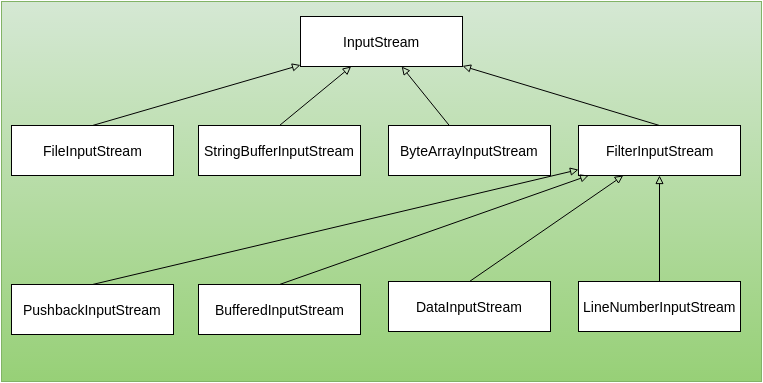

The diagram above was exported from draw.io. Its source (the exported page's mxGraphModel, read from the mxfile embedded in the PNG):
<mxGraphModel dx="823" dy="589" grid="1" gridSize="10" guides="1" tooltips="1" connect="1" arrows="1" fold="1" page="1" pageScale="1" pageWidth="826" pageHeight="1169" background="#ffffff" math="0" shadow="0">
  <root>
    <mxCell id="0" />
    <mxCell id="1" parent="0" />
    <mxCell id="37" value="" style="whiteSpace=wrap;html=1;fontSize=14;plain-green" parent="1" vertex="1">
      <mxGeometry x="33" y="30" width="760" height="380" as="geometry" />
    </mxCell>
    <mxCell id="36" value="" style="group" parent="1" vertex="1" connectable="0">
      <mxGeometry x="43" y="70" width="740" height="268" as="geometry" />
    </mxCell>
    <mxCell id="79" value="InputStream" style="html=1;fillColor=#FFFFFF;fontSize=14;" vertex="1" parent="1">
      <mxGeometry x="332" y="45" width="162" height="50" as="geometry" />
    </mxCell>
    <mxCell id="87" style="edgeStyle=none;rounded=0;html=1;exitX=0.5;exitY=0;startArrow=none;startFill=0;endArrow=block;endFill=0;jettySize=auto;orthogonalLoop=1;fontSize=14;" edge="1" parent="1" source="80" target="79">
      <mxGeometry relative="1" as="geometry" />
    </mxCell>
    <mxCell id="80" value="Filter&lt;span style=&quot;line-height: 1.2&quot;&gt;InputStream&lt;/span&gt;" style="html=1;fillColor=#FFFFFF;fontSize=14;" vertex="1" parent="1">
      <mxGeometry x="610" y="154" width="162" height="50" as="geometry" />
    </mxCell>
    <mxCell id="86" style="edgeStyle=none;rounded=0;html=1;startArrow=none;startFill=0;endArrow=block;endFill=0;jettySize=auto;orthogonalLoop=1;fontSize=14;" edge="1" parent="1" source="81" target="79">
      <mxGeometry relative="1" as="geometry" />
    </mxCell>
    <mxCell id="81" value="ByteArrayInputStream" style="html=1;fillColor=#FFFFFF;fontSize=14;" vertex="1" parent="1">
      <mxGeometry x="420" y="154" width="162" height="50" as="geometry" />
    </mxCell>
    <mxCell id="85" style="edgeStyle=none;rounded=0;html=1;exitX=0.5;exitY=0;startArrow=none;startFill=0;endArrow=block;endFill=0;jettySize=auto;orthogonalLoop=1;fontSize=14;" edge="1" parent="1" source="82" target="79">
      <mxGeometry relative="1" as="geometry" />
    </mxCell>
    <mxCell id="82" value="StringBufferInputStream" style="html=1;fillColor=#FFFFFF;fontSize=14;" vertex="1" parent="1">
      <mxGeometry x="230" y="154" width="162" height="50" as="geometry" />
    </mxCell>
    <mxCell id="84" style="edgeStyle=none;rounded=0;html=1;exitX=0.5;exitY=0;startArrow=none;startFill=0;endArrow=block;endFill=0;jettySize=auto;orthogonalLoop=1;fontSize=14;" edge="1" parent="1" source="83" target="79">
      <mxGeometry relative="1" as="geometry" />
    </mxCell>
    <mxCell id="83" value="FileInputStream" style="html=1;fillColor=#FFFFFF;fontSize=14;" vertex="1" parent="1">
      <mxGeometry x="43" y="154" width="162" height="50" as="geometry" />
    </mxCell>
    <mxCell id="95" style="edgeStyle=none;rounded=0;html=1;exitX=0.5;exitY=0;startArrow=none;startFill=0;endArrow=block;endFill=0;jettySize=auto;orthogonalLoop=1;fontSize=14;" edge="1" parent="1" source="88" target="80">
      <mxGeometry relative="1" as="geometry" />
    </mxCell>
    <mxCell id="88" value="LineNumberInputStream" style="html=1;fillColor=#FFFFFF;fontSize=14;" vertex="1" parent="1">
      <mxGeometry x="610" y="310" width="162" height="50" as="geometry" />
    </mxCell>
    <mxCell id="94" style="edgeStyle=none;rounded=0;html=1;exitX=0.5;exitY=0;startArrow=none;startFill=0;endArrow=block;endFill=0;jettySize=auto;orthogonalLoop=1;fontSize=14;" edge="1" parent="1" source="89" target="80">
      <mxGeometry relative="1" as="geometry" />
    </mxCell>
    <mxCell id="89" value="DataInputStream" style="html=1;fillColor=#FFFFFF;fontSize=14;" vertex="1" parent="1">
      <mxGeometry x="420" y="310" width="162" height="50" as="geometry" />
    </mxCell>
    <mxCell id="93" style="edgeStyle=none;rounded=0;html=1;exitX=0.5;exitY=0;startArrow=none;startFill=0;endArrow=block;endFill=0;jettySize=auto;orthogonalLoop=1;fontSize=14;" edge="1" parent="1" source="90" target="80">
      <mxGeometry relative="1" as="geometry" />
    </mxCell>
    <mxCell id="90" value="BufferedInputStream" style="html=1;fillColor=#FFFFFF;fontSize=14;" vertex="1" parent="1">
      <mxGeometry x="230" y="313" width="162" height="50" as="geometry" />
    </mxCell>
    <mxCell id="92" style="edgeStyle=none;rounded=0;html=1;exitX=0.5;exitY=0;startArrow=none;startFill=0;endArrow=block;endFill=0;jettySize=auto;orthogonalLoop=1;fontSize=14;" edge="1" parent="1" source="91" target="80">
      <mxGeometry relative="1" as="geometry" />
    </mxCell>
    <mxCell id="91" value="PushbackInputStream" style="html=1;fillColor=#FFFFFF;fontSize=14;" vertex="1" parent="1">
      <mxGeometry x="43" y="313" width="162" height="50" as="geometry" />
    </mxCell>
  </root>
</mxGraphModel>